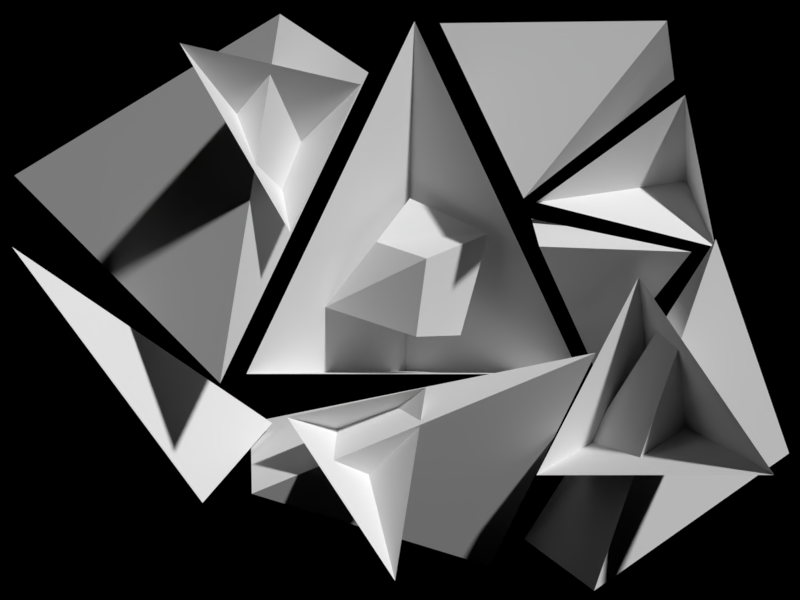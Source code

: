 # Source: FINAL_FINAL_FINALLY_FINAL.blend  (saved by Blender 2.79.0; exported with 4.5.12 LTS)
import bpy
from mathutils import Matrix  # noqa: F401  (used for matrix-valued properties, if any)

bpy.ops.wm.read_factory_settings(use_empty=True)
scene = bpy.context.scene
scene.name = 'Scene'

# ---- collections
col_collection_1 = bpy.data.collections.new('Collection 1'); scene.collection.children.link(col_collection_1)

# ---- world
world_world = bpy.data.worlds.new('World'); scene.world = world_world
world_world.color = (0.0, 0.0, 0.0)
world_world.use_sun_shadow = False
world_world.sun_shadow_jitter_overblur = 0.0
world_world.cycles.sampling_method = 'MANUAL'

# ---- cameras
cam_camera = bpy.data.cameras.new('Camera')
cam_camera.clip_end = 100.0
cam_camera.sensor_width = 32.0
cam_camera.sensor_height = 18.0
cam_camera.ortho_scale = 7.314
cam_camera.dof.focus_distance = 0.0

# ---- meshes
me_surf0_012 = bpy.data.meshes.new('Surf0.012')
me_surf0_012.from_pydata([(0.436, -0.06047, -1.318), (1.156, -0.1065, 0.09502), (1.351, 0.4166, -0.8779), (1.73, -1.397, -1.13), (-0.8096, -0.2109, 1.438), (-1.27, -0.5863, 0.3792), (-1.422, 0.07306, 0.9078), (-1.919, -1.11, 1.543), (-1.311, -0.3599, -0.8778), (-0.354, -0.2148, -0.6827), (-0.8361, 0.1275, -1.05), (-0.5665, -1.084, -1.841), (0.806, 0.3703, -0.6242), (-1.668, 0.2559, -0.6158), (-0.4883, 1.549, -0.6694), (-0.4269, 0.4189, 2.022), (1.588, 0.3498, 1.456), (1.8, 0.2964, 0.3207), (1.722, 0.9002, 0.8664), (0.482, 0.3725, 0.6591)], [], [(0, 2, 3), (2, 1, 3), (0, 1, 2), (4, 6, 7), (6, 5, 7), (4, 5, 6), (8, 10, 11), (10, 9, 11), (8, 9, 10), (12, 14, 15), (14, 13, 15), (12, 13, 14), (16, 18, 19), (18, 17, 19), (16, 17, 18)])
_uv = me_surf0_012.uv_layers.new(name='UVMap')
_uv.uv.foreach_set('vector', [0.8508, 0.3325, 0.6505, 0.2742, 0.8508, 0.0, 0.2104, 0.7783, 0.0, 0.7783, 0.1441, 0.5195, 0.8546, 0.6679, 0.6475, 0.476, 0.8546, 0.4697, 0.964, 0.9101, 0.8034, 0.9101, 0.8792, 0.6679, 0.8034, 0.9175, 0.6475, 0.8695, 0.8034, 0.6679, 0.7007, 0.3325, 0.7807, 0.4648, 0.6505, 0.4648, 0.9862, 0.6679, 0.8546, 0.6679, 0.9468, 0.4204, 0.98, 0.4158, 0.8508, 0.4158, 0.864, 0.2417, 0.3017, 0.5195, 0.3017, 0.6897, 0.2104, 0.6112, 0.3197, 0.5195, 0.0, 0.4261, 0.3197, 0.0, 0.6505, 0.4697, 0.3197, 0.4697, 0.458, 0.0, 0.6475, 0.781, 0.3197, 0.4727, 0.6475, 0.4697, 0.8508, 0.04337, 1.0, 0.0, 1.0, 0.2417, 0.0, 0.7865, 0.1234, 0.7783, 0.1234, 1.0, 0.2841, 0.6897, 0.2841, 0.8915, 0.2104, 0.8056])
me_surf0_012.use_remesh_preserve_volume = False
me_surf0_012.use_remesh_preserve_attributes = False
me_surf0_012.use_mirror_vertex_groups = False
me_surf0_012.update()
me_surf0_004 = bpy.data.meshes.new('Surf0.004')
me_surf0_004.from_pydata([(1.865, -0.3479, 0.3437), (0.8028, 0.3447, 0.6254), (0.7867, -0.3365, 0.3833), (1.3, 0.3645, -0.5435), (1.944, -0.7252, 0.4166), (0.7493, 0.3643, -1.831), (1.128, -0.6505, -1.991), (2.804, 0.4389, -1.182), (-2.205, 0.309, -1.634), (-1.153, 0.06305, -0.912), (-1.591, -0.4401, -1.423), (-2.945, -0.3879, 0.3775), (1.129, -0.7253, -0.3551), (-1.349, 0.3642, -0.935), (-1.22, -0.6505, -1.326), (0.4921, 0.4389, -2.055), (0.6549, -0.5466, 0.7078), (1.924, 0.4741, 1.712), (1.653, -0.5299, 1.945), (0.1066, 0.5032, 2.157), (-1.401, -0.8996, -0.5514), (-0.4539, 0.7039, 1.809), (-1.006, -0.8733, 1.914), (-3.28, 0.7496, 0.9966), (-0.7798, 0.3772, -0.05181), (-0.08494, -0.06178, -0.2665), (-0.3827, 0.2683, 0.4449), (-0.01097, -0.1885, 0.3025), (-0.06726, 0.6945, -0.1141), (0.2543, 0.2284, -0.2637), (-0.127, 0.5266, 0.7964), (0.4614, 0.1503, 0.5019)], [], [(0, 2, 3), (2, 1, 3), (0, 1, 2), (4, 6, 7), (6, 5, 7), (4, 5, 6), (8, 10, 11), (10, 9, 11), (8, 9, 10), (12, 14, 15), (14, 13, 15), (12, 13, 14), (16, 18, 19), (18, 17, 19), (16, 17, 18), (20, 22, 23), (22, 21, 23), (20, 21, 22), (24, 25, 27, 26), (26, 27, 31, 30), (30, 31, 29, 28), (28, 29, 25, 24), (26, 30, 28, 24), (31, 27, 25, 29)])
_uv = me_surf0_004.uv_layers.new(name='UVMap')
_uv.uv.foreach_set('vector', [0.904, 0.8954, 0.7979, 0.8954, 0.8651, 0.7416, 0.1441, 0.9084, 0.2375, 0.8786, 0.2375, 1.0, 0.9059, 0.7416, 0.9971, 0.887, 0.904, 0.887, 0.28, 0.6407, 0.0, 0.4438, 0.28, 0.3568, 0.0, 0.6656, 0.1441, 0.6407, 0.1441, 0.8744, 0.748, 0.0, 0.8819, 0.343, 0.7445, 0.343, 0.4714, 0.8897, 0.3382, 0.8897, 0.4367, 0.6595, 0.8819, 0.05162, 0.9793, 0.0, 0.9793, 0.2356, 0.3349, 0.3568, 0.3349, 0.5136, 0.28, 0.4782, 0.5881, 0.6595, 0.3382, 0.4915, 0.5881, 0.3765, 0.5881, 0.6403, 0.7324, 0.6041, 0.7324, 0.89, 0.9179, 0.3765, 0.9179, 0.7416, 0.7979, 0.6706, 0.7979, 0.6041, 0.5881, 0.6041, 0.6876, 0.3765, 0.2857, 0.8786, 0.1441, 0.8786, 0.2046, 0.6407, 0.5848, 0.6595, 0.5848, 0.9165, 0.4714, 0.8407, 0.3382, 0.3568, 0.0, 0.3568, 0.1738, 0.0, 0.5569, 0.3765, 0.3382, 0.314, 0.5569, 0.0, 0.7445, 0.0, 0.7445, 0.3661, 0.5569, 0.2641, 1.0, 0.3765, 0.9953, 0.4877, 0.9186, 0.4877, 0.9179, 0.4061, 0.9832, 0.8925, 0.9832, 0.972, 0.904, 0.9766, 0.9337, 0.887, 0.0, 0.8744, 0.1008, 0.8896, 0.1008, 0.9959, 0.02271, 0.9964, 0.4419, 0.9086, 0.4419, 0.9868, 0.3819, 0.994, 0.3382, 0.8897, 0.916, 0.2796, 0.9638, 0.2356, 0.9863, 0.3568, 0.8819, 0.3568, 0.2375, 0.8786, 0.3166, 0.9055, 0.3148, 0.9837, 0.2542, 0.9837])
me_surf0_004.use_remesh_preserve_volume = False
me_surf0_004.use_remesh_preserve_attributes = False
me_surf0_004.use_mirror_vertex_groups = False
me_surf0_004.update()

# ---- objects
ob_kolmiosis__002 = bpy.data.objects.new('KOLMIOSISÄ.002', me_surf0_012)
ob_kolmioulko = bpy.data.objects.new('KOLMIOULKO', me_surf0_004)
ob_camera = bpy.data.objects.new('Camera', cam_camera)

# ---- transforms, parenting, visibility, modifiers, constraints
ob_kolmiosis__002.location = (0.516, 0.03, 0.0391)
ob_kolmiosis__002.lineart.crease_threshold = 0.0
ob_kolmioulko.location = (0.184, 0.2927, -0.03446)
ob_kolmioulko.lineart.crease_threshold = 0.0
ob_camera.location = (-0.01949, -8.931, -0.03343)
ob_camera.rotation_euler = (1.571, -0.0, 0.0)
ob_camera.scale = (0.1687, 0.1687, 0.1687)
ob_camera.lock_rotations_4d = False
ob_camera.empty_display_type = 'ARROWS'
ob_camera.color = (0.0, 0.0, 0.0, 0.0)
ob_camera.display_type = 'WIRE'
ob_camera.lineart.crease_threshold = 0.0

# ---- collection membership
col_collection_1.objects.link(ob_kolmiosis__002)
col_collection_1.objects.link(ob_kolmioulko)
col_collection_1.objects.link(ob_camera)

# ---- scene / render settings (as saved in the file)
scene.camera = ob_camera
scene.frame_start = 1; scene.frame_end = 250; scene.frame_set(1)
scene.render.engine = 'CYCLES'
scene.render.image_settings.compression = 0
scene.render.resolution_x = 1024
scene.render.resolution_y = 768
scene.render.dither_intensity = 0.0
scene.cycles.use_denoising = False
scene.cycles.samples = 400
scene.cycles.sampling_pattern = 'TABULATED_SOBOL'
scene.cycles.use_adaptive_sampling = False
scene.cycles.use_light_tree = False
scene.cycles.blur_glossy = 0.0
scene.cycles.sample_clamp_indirect = 0.0
scene.view_settings.view_transform = 'Standard'
bpy.context.view_layer.update()

# ---- added for rendering (the .blend has no usable light): sun
light_auto_sun = bpy.data.lights.new('AutoSun', 'SUN')
light_auto_sun.energy = 3.0
light_auto_sun.angle = 0.0523599
ob_auto_sun = bpy.data.objects.new('AutoSun', light_auto_sun)
scene.collection.objects.link(ob_auto_sun)
ob_auto_sun.rotation_euler = (0.872665, 0.174533, 0.523599)
bpy.context.view_layer.update()
